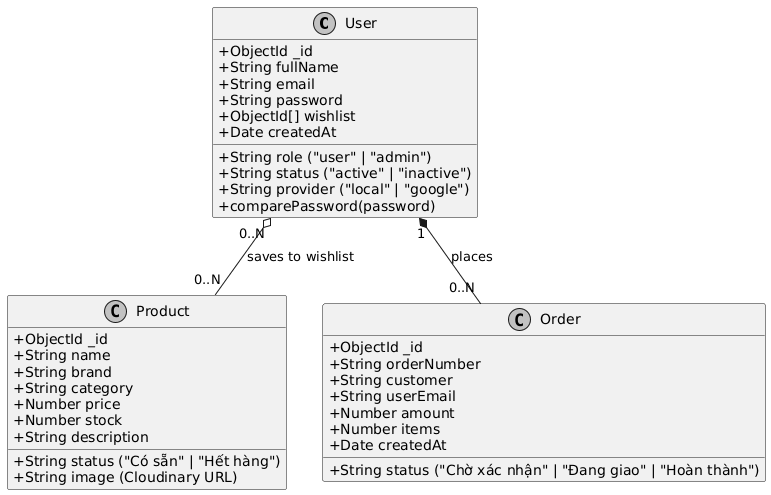

The diagram above was rendered by PlantUML. Its source (embedded in the PNG):
@startuml
skinparam classAttributeIconSize 0
skinparam shadowing false
skinparam monochrome true

class User {
  + ObjectId _id
  + String fullName
  + String email
  + String password
  + String role ("user" | "admin")
  + String status ("active" | "inactive")
  + String provider ("local" | "google")
  + ObjectId[] wishlist
  + Date createdAt
  + comparePassword(password)
}

class Product {
  + ObjectId _id
  + String name
  + String brand
  + String category
  + Number price
  + Number stock
  + String status ("Có sẵn" | "Hết hàng")
  + String description
  + String image (Cloudinary URL)
}

class Order {
  + ObjectId _id
  + String orderNumber
  + String customer
  + String userEmail
  + Number amount
  + Number items
  + String status ("Chờ xác nhận" | "Đang giao" | "Hoàn thành")
  + Date createdAt
}

User "1" *-- "0..N" Order : places
User "0..N" o-- "0..N" Product : saves to wishlist
@enduml